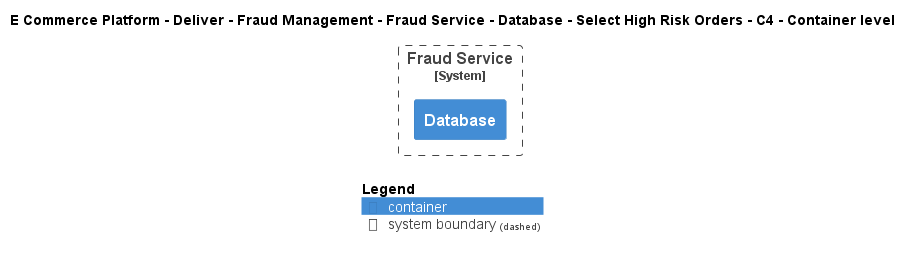

The diagram above was rendered by PlantUML. Its source (embedded in the PNG):
@startuml
!include ..\..\..\..\..\..\..\..\..\.c4s\C4_Container.puml

AddElementTag("c4interflow:lifecycle:new", $bgColor=green, $fontColor=#ffffff, $borderColor=green, $shadowing="False")
AddElementTag("c4interflow:lifecycle:changed", $bgColor=orange, $fontColor=#ffffff, $borderColor=orange, $shadowing="False")
AddElementTag("c4interflow:lifecycle:removed", $bgColor=red, $fontColor=#ffffff, $borderColor=red, $shadowing="False")

AddRelTag("c4interflow:lifecycle:new", $textColor=green, $lineColor=green)
AddRelTag("c4interflow:lifecycle:changed", $textColor=orange, $lineColor=orange)
AddRelTag("c4interflow:lifecycle:removed", $textColor=red, $lineColor=red)

SHOW_PERSON_PORTRAIT()
LAYOUT_TOP_DOWN()

skinparam linetype polyline

title E Commerce Platform - Deliver - Fraud Management - Fraud Service - Database - Select High Risk Orders - C4 - Container level


System_Boundary(ECommercePlatform.Deliver.FraudManagement.SoftwareSystems.FraudService, "Fraud Service") {
    Container(ECommercePlatform.Deliver.FraudManagement.SoftwareSystems.FraudService.Containers.Database, "Database", "", "")
}



SHOW_LEGEND()
@enduml